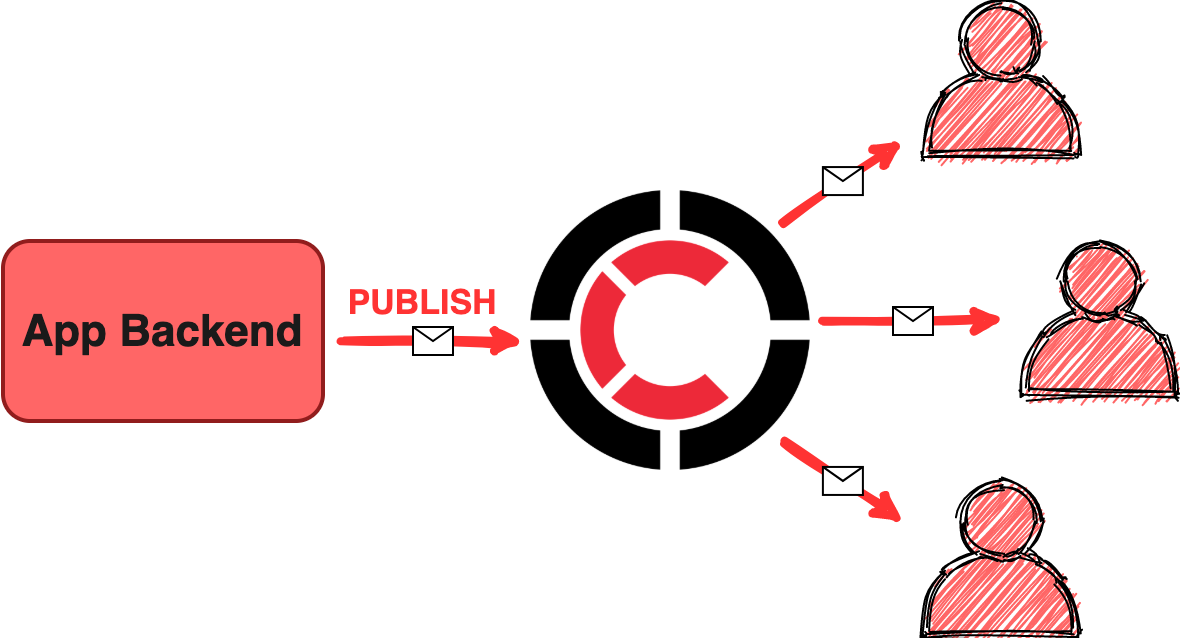

The diagram above was exported from draw.io. Its source (the exported page's mxGraphModel, read from the mxfile embedded in the PNG):
<mxGraphModel dx="1042" dy="604" grid="1" gridSize="10" guides="1" tooltips="1" connect="1" arrows="1" fold="1" page="1" pageScale="1" pageWidth="827" pageHeight="1169" math="0" shadow="0">
  <root>
    <mxCell id="WIyWlLk6GJQsqaUBKTNV-0" />
    <mxCell id="WIyWlLk6GJQsqaUBKTNV-1" parent="WIyWlLk6GJQsqaUBKTNV-0" />
    <mxCell id="iGNCNXYR6fH0z7yVCRJL-0" value="" style="shape=image;verticalLabelPosition=bottom;labelBackgroundColor=#ffffff;verticalAlign=top;aspect=fixed;imageAspect=0;image=https://centrifugal.github.io/centrifugo/images/favicon.png;sketch=0;" parent="WIyWlLk6GJQsqaUBKTNV-1" vertex="1">
      <mxGeometry x="344" y="225" width="140" height="140" as="geometry" />
    </mxCell>
    <mxCell id="iGNCNXYR6fH0z7yVCRJL-6" value="" style="rounded=1;whiteSpace=wrap;html=1;strokeWidth=2;fillWeight=4;hachureGap=8;hachureAngle=45;sketch=0;glass=0;strokeColor=#911D1D;fontStyle=0;fillColor=#FF6666;" parent="WIyWlLk6GJQsqaUBKTNV-1" vertex="1">
      <mxGeometry x="80" y="250" width="160" height="90" as="geometry" />
    </mxCell>
    <mxCell id="iGNCNXYR6fH0z7yVCRJL-10" value="App Backend" style="text;html=1;strokeColor=none;fillColor=none;align=center;verticalAlign=middle;whiteSpace=wrap;rounded=0;fontSize=22;sketch=1;glass=0;shadow=0;fontFamily=Helvetica;fontStyle=1;labelBackgroundColor=none;fontColor=#1A1A1A;" parent="WIyWlLk6GJQsqaUBKTNV-1" vertex="1">
      <mxGeometry x="85" y="285" width="150" height="20" as="geometry" />
    </mxCell>
    <mxCell id="iGNCNXYR6fH0z7yVCRJL-26" value="PUBLISH" style="text;html=1;strokeColor=none;fillColor=none;align=center;verticalAlign=middle;whiteSpace=wrap;rounded=0;shadow=0;glass=0;sketch=0;fontFamily=Helvetica;fontSize=17;fontColor=#FF3333;fontStyle=1" parent="WIyWlLk6GJQsqaUBKTNV-1" vertex="1">
      <mxGeometry x="270" y="270" width="40" height="20" as="geometry" />
    </mxCell>
    <mxCell id="iGNCNXYR6fH0z7yVCRJL-28" value="" style="outlineConnect=0;fontColor=#232F3E;gradientColor=none;dashed=0;verticalLabelPosition=bottom;verticalAlign=top;align=center;html=1;fontSize=12;fontStyle=0;aspect=fixed;pointerEvents=1;shape=mxgraph.aws4.user;rounded=0;shadow=0;glass=0;sketch=1;fillColor=#FF6666;" parent="WIyWlLk6GJQsqaUBKTNV-1" vertex="1">
      <mxGeometry x="540" y="130" width="78" height="78" as="geometry" />
    </mxCell>
    <mxCell id="iGNCNXYR6fH0z7yVCRJL-29" value="" style="outlineConnect=0;fontColor=#232F3E;gradientColor=none;dashed=0;verticalLabelPosition=bottom;verticalAlign=top;align=center;html=1;fontSize=12;fontStyle=0;aspect=fixed;pointerEvents=1;shape=mxgraph.aws4.user;rounded=0;shadow=0;glass=0;sketch=1;fillColor=#FF6666;" parent="WIyWlLk6GJQsqaUBKTNV-1" vertex="1">
      <mxGeometry x="590" y="250" width="78" height="78" as="geometry" />
    </mxCell>
    <mxCell id="iGNCNXYR6fH0z7yVCRJL-30" value="" style="outlineConnect=0;fontColor=#232F3E;gradientColor=none;dashed=0;verticalLabelPosition=bottom;verticalAlign=top;align=center;html=1;fontSize=12;fontStyle=0;aspect=fixed;pointerEvents=1;shape=mxgraph.aws4.user;rounded=0;shadow=0;glass=0;sketch=1;fillColor=#FF6666;" parent="WIyWlLk6GJQsqaUBKTNV-1" vertex="1">
      <mxGeometry x="540" y="370" width="78" height="78" as="geometry" />
    </mxCell>
    <mxCell id="iGNCNXYR6fH0z7yVCRJL-38" value="" style="endArrow=classic;html=1;shadow=0;strokeWidth=4;fillColor=#C2FDFF;gradientColor=#5EA4FF;fontFamily=Helvetica;fontSize=17;sketch=1;strokeColor=#FF3333;" parent="WIyWlLk6GJQsqaUBKTNV-1" edge="1">
      <mxGeometry relative="1" as="geometry">
        <mxPoint x="250" y="300" as="sourcePoint" />
        <mxPoint x="340" y="300" as="targetPoint" />
      </mxGeometry>
    </mxCell>
    <mxCell id="iGNCNXYR6fH0z7yVCRJL-39" value="" style="shape=message;html=1;outlineConnect=0;" parent="iGNCNXYR6fH0z7yVCRJL-38" vertex="1">
      <mxGeometry width="20" height="14" relative="1" as="geometry">
        <mxPoint x="-10" y="-7" as="offset" />
      </mxGeometry>
    </mxCell>
    <mxCell id="iGNCNXYR6fH0z7yVCRJL-44" value="" style="endArrow=classic;html=1;shadow=0;strokeWidth=4;fillColor=#C2FDFF;gradientColor=#5EA4FF;fontFamily=Helvetica;fontSize=17;sketch=1;strokeColor=#FF3333;" parent="WIyWlLk6GJQsqaUBKTNV-1" edge="1">
      <mxGeometry relative="1" as="geometry">
        <mxPoint x="470" y="240" as="sourcePoint" />
        <mxPoint x="530" y="200" as="targetPoint" />
      </mxGeometry>
    </mxCell>
    <mxCell id="iGNCNXYR6fH0z7yVCRJL-45" value="" style="shape=message;html=1;outlineConnect=0;" parent="iGNCNXYR6fH0z7yVCRJL-44" vertex="1">
      <mxGeometry width="20" height="14" relative="1" as="geometry">
        <mxPoint x="-10" y="-7" as="offset" />
      </mxGeometry>
    </mxCell>
    <mxCell id="iGNCNXYR6fH0z7yVCRJL-46" value="" style="endArrow=classic;html=1;shadow=0;strokeWidth=4;fillColor=#C2FDFF;gradientColor=#5EA4FF;fontFamily=Helvetica;fontSize=17;sketch=1;strokeColor=#FF3333;" parent="WIyWlLk6GJQsqaUBKTNV-1" edge="1">
      <mxGeometry relative="1" as="geometry">
        <mxPoint x="490" y="290" as="sourcePoint" />
        <mxPoint x="580" y="290" as="targetPoint" />
      </mxGeometry>
    </mxCell>
    <mxCell id="iGNCNXYR6fH0z7yVCRJL-47" value="" style="shape=message;html=1;outlineConnect=0;" parent="iGNCNXYR6fH0z7yVCRJL-46" vertex="1">
      <mxGeometry width="20" height="14" relative="1" as="geometry">
        <mxPoint x="-10" y="-7" as="offset" />
      </mxGeometry>
    </mxCell>
    <mxCell id="iGNCNXYR6fH0z7yVCRJL-49" value="" style="endArrow=classic;html=1;shadow=0;strokeWidth=4;fillColor=#C2FDFF;gradientColor=#5EA4FF;fontFamily=Helvetica;fontSize=17;sketch=1;strokeColor=#FF3333;" parent="WIyWlLk6GJQsqaUBKTNV-1" edge="1">
      <mxGeometry relative="1" as="geometry">
        <mxPoint x="470" y="350" as="sourcePoint" />
        <mxPoint x="530" y="390" as="targetPoint" />
      </mxGeometry>
    </mxCell>
    <mxCell id="iGNCNXYR6fH0z7yVCRJL-50" value="" style="shape=message;html=1;outlineConnect=0;" parent="iGNCNXYR6fH0z7yVCRJL-49" vertex="1">
      <mxGeometry width="20" height="14" relative="1" as="geometry">
        <mxPoint x="-10" y="-7" as="offset" />
      </mxGeometry>
    </mxCell>
  </root>
</mxGraphModel>